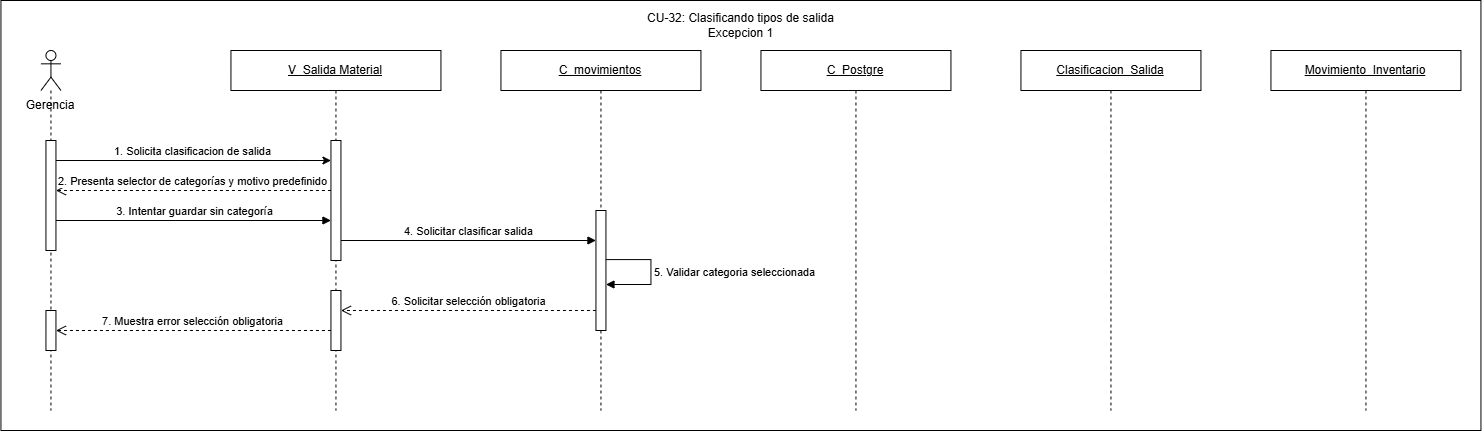

The diagram above was exported from draw.io. Its source (the exported page's mxGraphModel, read from the mxfile embedded in the PNG):
<mxGraphModel dx="2700" dy="1356" grid="1" gridSize="10" guides="1" tooltips="1" connect="1" arrows="1" fold="1" page="1" pageScale="1" pageWidth="827" pageHeight="1169" math="0" shadow="0">
  <root>
    <mxCell id="0" />
    <mxCell id="1" parent="0" />
    <mxCell id="bIWc9r5TMD1e-jl1NB3g-1" parent="1" style="rounded=0;whiteSpace=wrap;html=1;" value="" vertex="1">
      <mxGeometry height="430" width="1480" x="260" y="910" as="geometry" />
    </mxCell>
    <mxCell id="yi-ZVfcgzuU00UFAxC17-2" parent="1" style="text;html=1;whiteSpace=wrap;strokeColor=none;fillColor=none;align=center;verticalAlign=middle;rounded=0;" value="Gerencia" vertex="1">
      <mxGeometry height="30" width="80" x="270" y="1000" as="geometry" />
    </mxCell>
    <mxCell id="yi-ZVfcgzuU00UFAxC17-3" parent="1" style="shape=umlLifeline;perimeter=lifelinePerimeter;whiteSpace=wrap;html=1;container=1;dropTarget=0;collapsible=0;recursiveResize=0;outlineConnect=0;portConstraint=eastwest;participant=umlActor;" value="" vertex="1">
      <mxGeometry height="360" width="20" x="300" y="960" as="geometry" />
    </mxCell>
    <mxCell id="yi-ZVfcgzuU00UFAxC17-4" parent="yi-ZVfcgzuU00UFAxC17-3" style="html=1;points=[[0,0,0,0,5],[0,1,0,0,-5],[1,0,0,0,5],[1,1,0,0,-5]];perimeter=orthogonalPerimeter;outlineConnect=0;targetShapes=umlLifeline;portConstraint=eastwest;" value="" vertex="1">
      <mxGeometry height="110" width="10" x="5" y="90" as="geometry" />
    </mxCell>
    <mxCell id="36NAAiLvKA5KgoH_8Yhn-6" parent="yi-ZVfcgzuU00UFAxC17-3" style="html=1;points=[[0,0,0,0,5],[0,1,0,0,-5],[1,0,0,0,5],[1,1,0,0,-5]];perimeter=orthogonalPerimeter;outlineConnect=0;targetShapes=umlLifeline;portConstraint=eastwest;" value="" vertex="1">
      <mxGeometry height="40" width="10" x="5" y="260" as="geometry" />
    </mxCell>
    <mxCell id="yi-ZVfcgzuU00UFAxC17-5" parent="1" style="shape=umlLifeline;perimeter=lifelinePerimeter;whiteSpace=wrap;html=1;container=1;dropTarget=0;collapsible=0;recursiveResize=0;outlineConnect=0;portConstraint=eastwest;" value="&lt;u&gt;V_Salida Material&lt;span style=&quot;white-space: nowrap; color: rgba(0, 0, 0, 0); font-family: monospace; font-size: 0px; text-align: start;&quot;&gt;%3CmxGraphModel%3E%3Croot%3E%3CmxCell%20id%3D%220%22%2F%3E%3CmxCell%20id%3D%221%22%20parent%3D%220%22%2F%3E%3CmxCell%20id%3D%222%22%20parent%3D%221%22%20style%3D%22rounded%3D0%3BwhiteSpace%3Dwrap%3Bhtml%3D1%3B%22%20value%3D%22Movimientos%22%20vertex%3D%221%22%3E%3CmxGeometry%20height%3D%2260%22%20width%3D%22120%22%20x%3D%222550%22%20y%3D%22860%22%20as%3D%22geometry%22%2F%3E%3C%2FmxCell%3E%3C%2Froot%3E%3C%2FmxGraphModel%3E&lt;/span&gt;&lt;/u&gt;" vertex="1">
      <mxGeometry height="360" width="210" x="490" y="960" as="geometry" />
    </mxCell>
    <mxCell id="yi-ZVfcgzuU00UFAxC17-6" parent="yi-ZVfcgzuU00UFAxC17-5" style="html=1;points=[[0,0,0,0,5],[0,1,0,0,-5],[1,0,0,0,5],[1,1,0,0,-5]];perimeter=orthogonalPerimeter;outlineConnect=0;targetShapes=umlLifeline;portConstraint=eastwest;" value="" vertex="1">
      <mxGeometry height="120" width="10" x="100" y="90" as="geometry" />
    </mxCell>
    <mxCell id="36NAAiLvKA5KgoH_8Yhn-5" parent="yi-ZVfcgzuU00UFAxC17-5" style="html=1;points=[[0,0,0,0,5],[0,1,0,0,-5],[1,0,0,0,5],[1,1,0,0,-5]];perimeter=orthogonalPerimeter;outlineConnect=0;targetShapes=umlLifeline;portConstraint=eastwest;" value="" vertex="1">
      <mxGeometry height="60" width="10" x="100" y="240" as="geometry" />
    </mxCell>
    <mxCell id="yi-ZVfcgzuU00UFAxC17-7" parent="1" style="shape=umlLifeline;perimeter=lifelinePerimeter;whiteSpace=wrap;html=1;container=1;dropTarget=0;collapsible=0;recursiveResize=0;outlineConnect=0;portConstraint=eastwest;" value="&lt;u&gt;C_movimientos&lt;/u&gt;" vertex="1">
      <mxGeometry height="360" width="200" x="760" y="960" as="geometry" />
    </mxCell>
    <mxCell id="yi-ZVfcgzuU00UFAxC17-8" parent="yi-ZVfcgzuU00UFAxC17-7" style="html=1;points=[[0,0,0,0,5],[0,1,0,0,-5],[1,0,0,0,5],[1,1,0,0,-5]];perimeter=orthogonalPerimeter;outlineConnect=0;targetShapes=umlLifeline;portConstraint=eastwest;" value="" vertex="1">
      <mxGeometry height="120" width="10" x="95" y="160" as="geometry" />
    </mxCell>
    <mxCell id="36NAAiLvKA5KgoH_8Yhn-2" edge="1" parent="yi-ZVfcgzuU00UFAxC17-7" source="yi-ZVfcgzuU00UFAxC17-8" style="html=1;align=left;spacingLeft=2;endArrow=block;rounded=0;edgeStyle=orthogonalEdgeStyle;curved=0;" target="yi-ZVfcgzuU00UFAxC17-8" value="5. Validar categoria seleccionada">
      <mxGeometry relative="1" as="geometry">
        <Array as="points">
          <mxPoint x="150" y="209" />
          <mxPoint x="150" y="234" />
        </Array>
        <mxPoint x="110" y="209" as="sourcePoint" />
        <mxPoint x="104.94000000000005" y="234" as="targetPoint" />
      </mxGeometry>
    </mxCell>
    <mxCell id="yi-ZVfcgzuU00UFAxC17-11" parent="1" style="shape=umlLifeline;perimeter=lifelinePerimeter;whiteSpace=wrap;html=1;container=1;dropTarget=0;collapsible=0;recursiveResize=0;outlineConnect=0;portConstraint=eastwest;" value="&lt;u&gt;C_Postgre&lt;/u&gt;" vertex="1">
      <mxGeometry height="360" width="190" x="1020" y="960" as="geometry" />
    </mxCell>
    <mxCell id="yi-ZVfcgzuU00UFAxC17-13" parent="1" style="shape=umlLifeline;perimeter=lifelinePerimeter;whiteSpace=wrap;html=1;container=1;dropTarget=0;collapsible=0;recursiveResize=0;outlineConnect=0;portConstraint=eastwest;" value="&lt;u&gt;Clasificacion_Salida&lt;/u&gt;" vertex="1">
      <mxGeometry height="360" width="180" x="1280" y="960" as="geometry" />
    </mxCell>
    <mxCell id="yi-ZVfcgzuU00UFAxC17-15" parent="1" style="shape=umlLifeline;perimeter=lifelinePerimeter;whiteSpace=wrap;html=1;container=1;dropTarget=0;collapsible=0;recursiveResize=0;outlineConnect=0;portConstraint=eastwest;" value="&lt;u&gt;Movimiento_Inventario&lt;/u&gt;" vertex="1">
      <mxGeometry height="360" width="190" x="1530" y="960" as="geometry" />
    </mxCell>
    <mxCell id="yi-ZVfcgzuU00UFAxC17-17" edge="1" parent="1" source="yi-ZVfcgzuU00UFAxC17-6" style="html=1;verticalAlign=bottom;endArrow=none;curved=0;rounded=0;startArrow=classic;startFill=1;endFill=0;" target="yi-ZVfcgzuU00UFAxC17-4" value="1. Solicita clasificacion de salida">
      <mxGeometry relative="1" as="geometry">
        <Array as="points">
          <mxPoint x="560" y="1070" />
        </Array>
        <mxPoint x="580" y="1068" as="sourcePoint" />
        <mxPoint x="360" y="1068" as="targetPoint" />
      </mxGeometry>
    </mxCell>
    <mxCell id="yi-ZVfcgzuU00UFAxC17-18" edge="1" parent="1" style="html=1;verticalAlign=bottom;endArrow=open;dashed=1;endSize=8;curved=0;rounded=0;" target="yi-ZVfcgzuU00UFAxC17-4" value="2. Presenta selector de categorías y motivo predefinido">
      <mxGeometry relative="1" as="geometry">
        <mxPoint x="590" y="1100" as="sourcePoint" />
        <mxPoint x="360" y="1100" as="targetPoint" />
      </mxGeometry>
    </mxCell>
    <mxCell id="yi-ZVfcgzuU00UFAxC17-19" edge="1" parent="1" source="yi-ZVfcgzuU00UFAxC17-4" style="html=1;verticalAlign=bottom;endArrow=block;curved=0;rounded=0;" value="3. Intentar guardar sin categoría">
      <mxGeometry relative="1" as="geometry">
        <mxPoint x="360" y="1130" as="sourcePoint" />
        <mxPoint x="590" y="1130" as="targetPoint" />
      </mxGeometry>
    </mxCell>
    <mxCell id="yi-ZVfcgzuU00UFAxC17-20" edge="1" parent="1" style="html=1;verticalAlign=bottom;endArrow=block;curved=0;rounded=0;" target="yi-ZVfcgzuU00UFAxC17-8" value="4. Solicitar clasificar salida">
      <mxGeometry relative="1" as="geometry">
        <mxPoint x="600" y="1150" as="sourcePoint" />
        <mxPoint x="850" y="1150" as="targetPoint" />
      </mxGeometry>
    </mxCell>
    <mxCell id="36NAAiLvKA5KgoH_8Yhn-3" edge="1" parent="1" style="html=1;verticalAlign=bottom;endArrow=open;dashed=1;endSize=8;curved=0;rounded=0;" value="6. Solicitar selección obligatoria">
      <mxGeometry relative="1" as="geometry">
        <mxPoint x="855" y="1220" as="sourcePoint" />
        <mxPoint x="600" y="1220" as="targetPoint" />
      </mxGeometry>
    </mxCell>
    <mxCell id="36NAAiLvKA5KgoH_8Yhn-4" edge="1" parent="1" style="html=1;verticalAlign=bottom;endArrow=open;dashed=1;endSize=8;curved=0;rounded=0;entryX=1;entryY=0;entryDx=0;entryDy=5;entryPerimeter=0;" value="7. Muestra error selección obligatoria">
      <mxGeometry relative="1" as="geometry">
        <mxPoint x="590" y="1240" as="sourcePoint" />
        <mxPoint x="315" y="1240" as="targetPoint" />
      </mxGeometry>
    </mxCell>
    <mxCell id="bIWc9r5TMD1e-jl1NB3g-2" parent="1" style="text;html=1;whiteSpace=wrap;strokeColor=none;fillColor=none;align=center;verticalAlign=middle;rounded=0;" value="&lt;div&gt;CU-32: Clasificando tipos de salida&lt;/div&gt;Excepcion 1" vertex="1">
      <mxGeometry height="30" width="225" x="887.5" y="920" as="geometry" />
    </mxCell>
  </root>
</mxGraphModel>